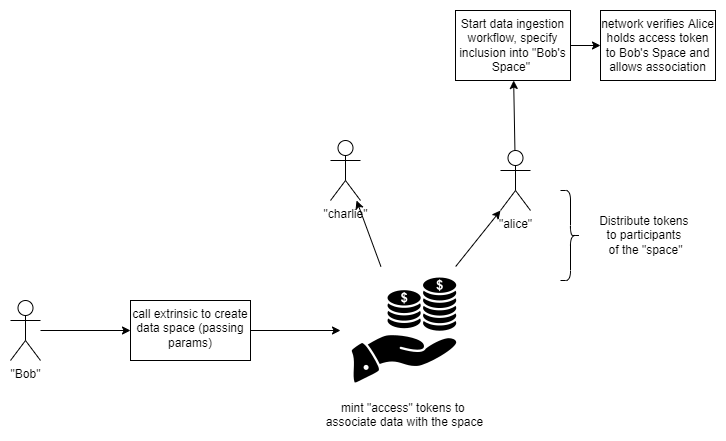

The diagram above was exported from draw.io. Its source (the exported page's mxGraphModel, read from the mxfile embedded in the PNG):
<mxGraphModel dx="1422" dy="2006" grid="1" gridSize="10" guides="1" tooltips="1" connect="1" arrows="1" fold="1" page="1" pageScale="1" pageWidth="850" pageHeight="1100" math="0" shadow="0">
  <root>
    <mxCell id="0" />
    <mxCell id="1" parent="0" />
    <mxCell id="EUL7RGmVNQmUrjgZkmO_-3" value="" style="edgeStyle=orthogonalEdgeStyle;rounded=0;orthogonalLoop=1;jettySize=auto;html=1;" edge="1" parent="1" source="EUL7RGmVNQmUrjgZkmO_-1" target="EUL7RGmVNQmUrjgZkmO_-2">
      <mxGeometry relative="1" as="geometry" />
    </mxCell>
    <mxCell id="EUL7RGmVNQmUrjgZkmO_-1" value="&quot;Bob&quot;&lt;br&gt;" style="shape=umlActor;verticalLabelPosition=bottom;verticalAlign=top;html=1;outlineConnect=0;" vertex="1" parent="1">
      <mxGeometry x="200" y="220" width="30" height="60" as="geometry" />
    </mxCell>
    <mxCell id="EUL7RGmVNQmUrjgZkmO_-8" value="" style="edgeStyle=orthogonalEdgeStyle;rounded=0;orthogonalLoop=1;jettySize=auto;html=1;" edge="1" parent="1" source="EUL7RGmVNQmUrjgZkmO_-2" target="EUL7RGmVNQmUrjgZkmO_-5">
      <mxGeometry relative="1" as="geometry" />
    </mxCell>
    <mxCell id="EUL7RGmVNQmUrjgZkmO_-2" value="call extrinsic to create&lt;br&gt;data space (passing params)" style="whiteSpace=wrap;html=1;verticalAlign=top;" vertex="1" parent="1">
      <mxGeometry x="320" y="220" width="120" height="60" as="geometry" />
    </mxCell>
    <mxCell id="EUL7RGmVNQmUrjgZkmO_-9" style="rounded=0;orthogonalLoop=1;jettySize=auto;html=1;entryX=0;entryY=1;entryDx=0;entryDy=0;entryPerimeter=0;" edge="1" parent="1" source="EUL7RGmVNQmUrjgZkmO_-5" target="EUL7RGmVNQmUrjgZkmO_-6">
      <mxGeometry relative="1" as="geometry" />
    </mxCell>
    <mxCell id="EUL7RGmVNQmUrjgZkmO_-10" style="edgeStyle=none;rounded=0;orthogonalLoop=1;jettySize=auto;html=1;" edge="1" parent="1" source="EUL7RGmVNQmUrjgZkmO_-5" target="EUL7RGmVNQmUrjgZkmO_-7">
      <mxGeometry relative="1" as="geometry" />
    </mxCell>
    <mxCell id="EUL7RGmVNQmUrjgZkmO_-5" value="mint &quot;access&quot; tokens to&amp;nbsp;&lt;br&gt;associate data with the space" style="shape=image;html=1;verticalAlign=top;verticalLabelPosition=bottom;labelBackgroundColor=#ffffff;imageAspect=0;aspect=fixed;image=https://cdn0.iconfinder.com/data/icons/web-development-and-studio/512/13_savings_Care_coin_economy_finance_guardar_money_save-128.png" vertex="1" parent="1">
      <mxGeometry x="530" y="186" width="128" height="128" as="geometry" />
    </mxCell>
    <mxCell id="EUL7RGmVNQmUrjgZkmO_-18" value="" style="edgeStyle=none;rounded=0;orthogonalLoop=1;jettySize=auto;html=1;" edge="1" parent="1" source="EUL7RGmVNQmUrjgZkmO_-6" target="EUL7RGmVNQmUrjgZkmO_-17">
      <mxGeometry relative="1" as="geometry" />
    </mxCell>
    <mxCell id="EUL7RGmVNQmUrjgZkmO_-6" value="&quot;alice&quot;" style="shape=umlActor;verticalLabelPosition=bottom;verticalAlign=top;html=1;outlineConnect=0;" vertex="1" parent="1">
      <mxGeometry x="690" y="70" width="30" height="60" as="geometry" />
    </mxCell>
    <mxCell id="EUL7RGmVNQmUrjgZkmO_-7" value="&quot;charlie&quot;" style="shape=umlActor;verticalLabelPosition=bottom;verticalAlign=top;html=1;outlineConnect=0;" vertex="1" parent="1">
      <mxGeometry x="520" y="60" width="30" height="60" as="geometry" />
    </mxCell>
    <mxCell id="EUL7RGmVNQmUrjgZkmO_-13" value="" style="shape=curlyBracket;whiteSpace=wrap;html=1;rounded=1;direction=west;" vertex="1" parent="1">
      <mxGeometry x="750" y="110" width="20" height="90" as="geometry" />
    </mxCell>
    <mxCell id="EUL7RGmVNQmUrjgZkmO_-16" value="Distribute tokens&amp;nbsp;&lt;br&gt;to participants &lt;br&gt;of&amp;nbsp;the &quot;space&quot;" style="text;html=1;align=center;verticalAlign=middle;resizable=0;points=[];autosize=1;strokeColor=none;fillColor=none;" vertex="1" parent="1">
      <mxGeometry x="780" y="130" width="110" height="50" as="geometry" />
    </mxCell>
    <mxCell id="EUL7RGmVNQmUrjgZkmO_-20" value="" style="edgeStyle=none;rounded=0;orthogonalLoop=1;jettySize=auto;html=1;" edge="1" parent="1" source="EUL7RGmVNQmUrjgZkmO_-17" target="EUL7RGmVNQmUrjgZkmO_-19">
      <mxGeometry relative="1" as="geometry" />
    </mxCell>
    <mxCell id="EUL7RGmVNQmUrjgZkmO_-17" value="Start data ingestion workflow, specify inclusion into &quot;Bob's Space&quot;&amp;nbsp;" style="whiteSpace=wrap;html=1;verticalAlign=top;" vertex="1" parent="1">
      <mxGeometry x="645" y="-70" width="115" height="70" as="geometry" />
    </mxCell>
    <mxCell id="EUL7RGmVNQmUrjgZkmO_-19" value="network verifies Alice holds access token to Bob's Space and allows association" style="whiteSpace=wrap;html=1;verticalAlign=top;" vertex="1" parent="1">
      <mxGeometry x="790" y="-70" width="115" height="70" as="geometry" />
    </mxCell>
  </root>
</mxGraphModel>